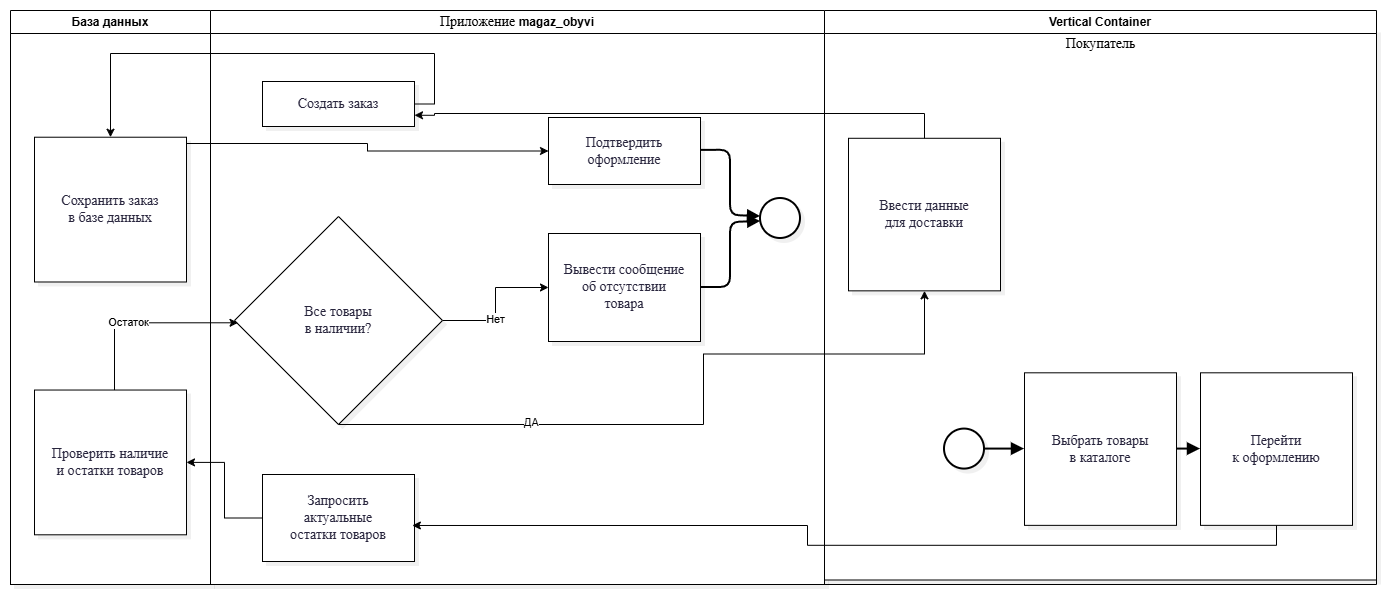

The diagram above was exported from draw.io. Its source (the exported page's mxGraphModel, read from the mxfile embedded in the PNG):
<mxGraphModel dx="1704" dy="1023" grid="1" gridSize="10" guides="1" tooltips="1" connect="1" arrows="1" fold="1" page="1" pageScale="1" pageWidth="827" pageHeight="1169" math="0" shadow="0">
  <root>
    <mxCell id="0" />
    <mxCell id="1" parent="0" />
    <UserObject label="" mermaidData="{&#10;  &quot;data&quot;: &quot;flowchart LR\n    %% Определение стилей (белый фон, черные рамки, скругленные углы)\n    classDef process fill:#ffffff,stroke:#000000,stroke-width:1px,rx:5,ry:5;\n    classDef decision fill:#ffffff,stroke:#000000,stroke-width:1px;\n    classDef startEnd fill:#ffffff,stroke:#000000,stroke-width:2px;\n    classDef lane fill:none,stroke:#000000,stroke-width:1px;\n\n    %% Контейнер 1: Покупатель\n    subgraph Customer [\&quot;Покупатель\&quot;]\n        direction TB\n        Start(( )):::startEnd\n        SelectGoods[\&quot;Выбрать товары&lt;br&gt;в каталоге\&quot;]:::process\n        Checkout[\&quot;Перейти&lt;br&gt;к оформлению\&quot;]:::process\n        EnterData[\&quot;Ввести данные&lt;br&gt;для доставки\&quot;]:::process\n    end\n\n    %% Контейнер 2: Приложение ShoeShop\n    subgraph App [\&quot;Приложение ShoeShop\&quot;]\n        direction TB\n        ReqStock[\&quot;Запросить актуальные&lt;br&gt;остатки товаров\&quot;]:::process\n        CheckStock{\&quot;Все товары&lt;br&gt;в наличии?\&quot;}:::decision\n        ErrMsg[\&quot;Вывести сообщение&lt;br&gt;об отсутствии товара\&quot;]:::process\n        CreateOrder[\&quot;Создать заказ\&quot;]:::process\n        Confirm[\&quot;Подтвердить&lt;br&gt;оформление\&quot;]:::process\n        End(( )):::startEnd\n    end\n\n    %% Контейнер 3: База данных\n    subgraph DB [\&quot;База данных\&quot;]\n        direction TB\n        CheckDB[\&quot;Проверить наличие&lt;br&gt;и остатки товаров\&quot;]:::process\n        SaveOrder[\&quot;Сохранить заказ&lt;br&gt;в базе данных\&quot;]:::process\n    end\n\n    %% Связи (логика сценария)\n    Start --&gt; SelectGoods\n    SelectGoods --&gt; Checkout\n    Checkout --&gt; ReqStock\n    ReqStock --&gt; CheckDB\n    CheckDB --&gt;|остатки| CheckStock\n    \n    CheckStock --&gt;|Нет| ErrMsg\n    CheckStock --&gt;|Да| EnterData\n    \n    EnterData --&gt; CreateOrder\n    CreateOrder --&gt; SaveOrder\n    SaveOrder --&gt; Confirm\n    Confirm --&gt; End\n    ErrMsg --&gt; End\n\n    %% Применение стилей к контейнерам (убираем серый фон)\n    class Customer,App,DB lane;&quot;,&#10;  &quot;config&quot;: null,&#10;  &quot;version&quot;: &quot;12&quot;&#10;}" id="nZv8TqXdeXDpE55DxbME-1">
      <mxCell connectable="0" parent="1" style="group;transparentBounds=1;editIcon=1;lockedGroup=0;groupPadding=10;" vertex="1">
        <mxGeometry as="geometry" />
      </mxCell>
    </UserObject>
    <UserObject label="" mermaidId="n:DB" mermaidBaseStyle="html=1;whiteSpace=nowrap;strokeWidth=1;verticalAlign=top;fillColor=#FFF7ED;strokeColor=#FB923C;fontColor=#000000;fontFamily=Recursive;fontSize=14;shadow=1;shadowColor=#000000;shadowOffsetX=4;shadowOffsetY=4;shadowBlur=0;shadowOpacity=6;" mermaidBaseValue="База данных" id="nZv8TqXdeXDpE55DxbME-2">
      <mxCell parent="nZv8TqXdeXDpE55DxbME-1" style="html=1;whiteSpace=nowrap;strokeWidth=1;verticalAlign=top;fontFamily=Recursive;fontSize=14;shadow=1;shadowColor=#000000;shadowOffsetX=4;shadowOffsetY=4;shadowBlur=0;shadowOpacity=6;fontSource=https%3A%2F%2Ffonts.googleapis.com%2Fcss%3Ffamily%3DRecursive;" vertex="1">
        <mxGeometry height="551" width="200" x="206" y="70" as="geometry" />
      </mxCell>
    </UserObject>
    <UserObject label="Проверить наличие&#10;и остатки товаров" mermaidId="n:CheckDB" mermaidBaseStyle="html=1;whiteSpace=wrap;strokeWidth=1;fillColor=default;strokeColor=default;fontColor=#28253D;fontFamily=Recursive;fontSize=14;shadow=1;shadowColor=#000000;shadowOffsetX=4;shadowOffsetY=4;shadowBlur=0;shadowOpacity=6;" mermaidBaseValue="Проверить наличие&#10;и остатки товаров" id="nZv8TqXdeXDpE55DxbME-3">
      <mxCell parent="nZv8TqXdeXDpE55DxbME-2" style="html=1;whiteSpace=wrap;strokeWidth=1;fillColor=default;strokeColor=default;fontColor=#28253D;fontFamily=Recursive;fontSize=14;shadow=1;shadowColor=#000000;shadowOffsetX=4;shadowOffsetY=4;shadowBlur=0;shadowOpacity=6;fontSource=https%3A%2F%2Ffonts.googleapis.com%2Fcss%3Ffamily%3DRecursive;" vertex="1">
        <mxGeometry height="144.77254901960782" width="152" x="24" y="356.52941176470586" as="geometry" />
      </mxCell>
    </UserObject>
    <UserObject label="Сохранить заказ&#10;в базе данных" mermaidId="n:SaveOrder" mermaidBaseStyle="html=1;whiteSpace=wrap;strokeWidth=1;fillColor=default;strokeColor=default;fontColor=#28253D;fontFamily=Recursive;fontSize=14;shadow=1;shadowColor=#000000;shadowOffsetX=4;shadowOffsetY=4;shadowBlur=0;shadowOpacity=6;" mermaidBaseValue="Сохранить заказ&#10;в базе данных" id="nZv8TqXdeXDpE55DxbME-4">
      <mxCell parent="nZv8TqXdeXDpE55DxbME-2" style="html=1;whiteSpace=wrap;strokeWidth=1;fillColor=default;strokeColor=default;fontColor=#28253D;fontFamily=Recursive;fontSize=14;shadow=1;shadowColor=#000000;shadowOffsetX=4;shadowOffsetY=4;shadowBlur=0;shadowOpacity=6;fontSource=https%3A%2F%2Ffonts.googleapis.com%2Fcss%3Ffamily%3DRecursive;" vertex="1">
        <mxGeometry height="144.77254901960782" width="152" x="24" y="103.71764705882353" as="geometry" />
      </mxCell>
    </UserObject>
    <UserObject label="" mermaidId="n:App" mermaidBaseStyle="html=1;whiteSpace=nowrap;strokeWidth=1;verticalAlign=top;fillColor=#F0FDFA;strokeColor=#2DD4BF;fontColor=#000000;fontFamily=Recursive;fontSize=14;shadow=1;shadowColor=#000000;shadowOffsetX=4;shadowOffsetY=4;shadowBlur=0;shadowOpacity=6;" mermaidBaseValue="Приложение ShoeShop" id="nZv8TqXdeXDpE55DxbME-5">
      <mxCell parent="nZv8TqXdeXDpE55DxbME-1" style="html=1;whiteSpace=nowrap;strokeWidth=1;verticalAlign=top;fontFamily=Recursive;fontSize=14;shadow=1;shadowColor=#000000;shadowOffsetX=4;shadowOffsetY=4;shadowBlur=0;shadowOpacity=6;fontSource=https%3A%2F%2Ffonts.googleapis.com%2Fcss%3Ffamily%3DRecursive;" vertex="1">
        <mxGeometry height="551" width="614" x="406" y="70" as="geometry" />
      </mxCell>
    </UserObject>
    <UserObject label="Запросить актуальные&#10;остатки товаров" mermaidId="n:ReqStock" mermaidBaseStyle="html=1;whiteSpace=wrap;strokeWidth=1;fillColor=default;strokeColor=default;fontColor=#28253D;fontFamily=Recursive;fontSize=14;shadow=1;shadowColor=#000000;shadowOffsetX=4;shadowOffsetY=4;shadowBlur=0;shadowOpacity=6;" mermaidBaseValue="Запросить актуальные&#10;остатки товаров" id="nZv8TqXdeXDpE55DxbME-6">
      <mxCell parent="nZv8TqXdeXDpE55DxbME-5" style="html=1;whiteSpace=wrap;strokeWidth=1;fillColor=default;strokeColor=default;fontColor=#28253D;fontFamily=Recursive;fontSize=14;shadow=1;shadowColor=#000000;shadowOffsetX=4;shadowOffsetY=4;shadowBlur=0;shadowOpacity=6;labelWidth=120;fontSource=https%3A%2F%2Ffonts.googleapis.com%2Fcss%3Ffamily%3DRecursive;" vertex="1">
        <mxGeometry height="87" width="152" x="52" y="441" as="geometry" />
      </mxCell>
    </UserObject>
    <mxCell id="nZv8TqXdeXDpE55DxbME-34" edge="1" parent="nZv8TqXdeXDpE55DxbME-5" source="nZv8TqXdeXDpE55DxbME-7" style="edgeStyle=orthogonalEdgeStyle;rounded=0;orthogonalLoop=1;jettySize=auto;html=1;exitX=1;exitY=0.5;exitDx=0;exitDy=0;entryX=0;entryY=0.5;entryDx=0;entryDy=0;" target="nZv8TqXdeXDpE55DxbME-8">
      <mxGeometry relative="1" as="geometry">
        <Array as="points">
          <mxPoint x="285" y="287" />
          <mxPoint x="285" y="254" />
        </Array>
      </mxGeometry>
    </mxCell>
    <mxCell id="nZv8TqXdeXDpE55DxbME-35" connectable="0" parent="nZv8TqXdeXDpE55DxbME-34" style="edgeLabel;html=1;align=center;verticalAlign=middle;resizable=0;points=[];" value="Нет" vertex="1">
      <mxGeometry relative="1" x="-0.2086" y="1" as="geometry">
        <mxPoint as="offset" />
      </mxGeometry>
    </mxCell>
    <UserObject label="Все товары&#10;в наличии?" mermaidId="n:CheckStock" mermaidBaseStyle="rhombus;html=1;strokeWidth=1;whiteSpace=wrap;fillColor=default;strokeColor=default;fontColor=#28253D;fontFamily=Recursive;fontSize=14;shadow=1;shadowColor=#000000;shadowOffsetX=4;shadowOffsetY=4;shadowBlur=0;shadowOpacity=6;" mermaidBaseValue="Все товары&#10;в наличии?" id="nZv8TqXdeXDpE55DxbME-7">
      <mxCell parent="nZv8TqXdeXDpE55DxbME-5" style="rhombus;html=1;strokeWidth=1;whiteSpace=wrap;fillColor=default;strokeColor=default;fontColor=#28253D;fontFamily=Recursive;fontSize=14;shadow=1;shadowColor=#000000;shadowOffsetX=4;shadowOffsetY=4;shadowBlur=0;shadowOpacity=6;fontSource=https%3A%2F%2Ffonts.googleapis.com%2Fcss%3Ffamily%3DRecursive;" vertex="1">
        <mxGeometry height="208" width="208" x="24" y="183" as="geometry" />
      </mxCell>
    </UserObject>
    <UserObject label="Вывести сообщение&#10;об отсутствии товара" mermaidId="n:ErrMsg" mermaidBaseStyle="html=1;whiteSpace=wrap;strokeWidth=1;fillColor=default;strokeColor=default;fontColor=#28253D;fontFamily=Recursive;fontSize=14;shadow=1;shadowColor=#000000;shadowOffsetX=4;shadowOffsetY=4;shadowBlur=0;shadowOpacity=6;" mermaidBaseValue="Вывести сообщение&#10;об отсутствии товара" id="nZv8TqXdeXDpE55DxbME-8">
      <mxCell parent="nZv8TqXdeXDpE55DxbME-5" style="html=1;whiteSpace=wrap;strokeWidth=1;fillColor=default;strokeColor=default;fontColor=#28253D;fontFamily=Recursive;fontSize=14;shadow=1;shadowColor=#000000;shadowOffsetX=4;shadowOffsetY=4;shadowBlur=0;shadowOpacity=6;labelWidth=120;fontSource=https%3A%2F%2Ffonts.googleapis.com%2Fcss%3Ffamily%3DRecursive;" vertex="1">
        <mxGeometry height="108" width="152" x="338" y="200" as="geometry" />
      </mxCell>
    </UserObject>
    <UserObject label="Создать заказ" mermaidId="n:CreateOrder" mermaidBaseStyle="html=1;whiteSpace=wrap;strokeWidth=1;fillColor=default;strokeColor=default;fontColor=#28253D;fontFamily=Recursive;fontSize=14;shadow=1;shadowColor=#000000;shadowOffsetX=4;shadowOffsetY=4;shadowBlur=0;shadowOpacity=6;" mermaidBaseValue="Создать заказ" id="nZv8TqXdeXDpE55DxbME-9">
      <mxCell parent="nZv8TqXdeXDpE55DxbME-5" style="html=1;whiteSpace=wrap;strokeWidth=1;fillColor=default;strokeColor=default;fontColor=#28253D;fontFamily=Recursive;fontSize=14;shadow=1;shadowColor=#000000;shadowOffsetX=4;shadowOffsetY=4;shadowBlur=0;shadowOpacity=6;fontSource=https%3A%2F%2Ffonts.googleapis.com%2Fcss%3Ffamily%3DRecursive;" vertex="1">
        <mxGeometry height="45" width="152" x="52" y="48" as="geometry" />
      </mxCell>
    </UserObject>
    <UserObject label="Подтвердить&#10;оформление" mermaidId="n:Confirm" mermaidBaseStyle="html=1;whiteSpace=wrap;strokeWidth=1;fillColor=default;strokeColor=default;fontColor=#28253D;fontFamily=Recursive;fontSize=14;shadow=1;shadowColor=#000000;shadowOffsetX=4;shadowOffsetY=4;shadowBlur=0;shadowOpacity=6;" mermaidBaseValue="Подтвердить&#10;оформление" id="nZv8TqXdeXDpE55DxbME-10">
      <mxCell parent="nZv8TqXdeXDpE55DxbME-5" style="html=1;whiteSpace=wrap;strokeWidth=1;fillColor=default;strokeColor=default;fontColor=#28253D;fontFamily=Recursive;fontSize=14;shadow=1;shadowColor=#000000;shadowOffsetX=4;shadowOffsetY=4;shadowBlur=0;shadowOpacity=6;fontSource=https%3A%2F%2Ffonts.googleapis.com%2Fcss%3Ffamily%3DRecursive;" vertex="1">
        <mxGeometry height="67" width="152" x="338" y="84" as="geometry" />
      </mxCell>
    </UserObject>
    <UserObject label="" mermaidId="n:End" mermaidBaseStyle="ellipse;html=1;aspect=fixed;strokeWidth=2;whiteSpace=wrap;fillColor=default;strokeColor=default;fontColor=#28253D;fontFamily=Recursive;fontSize=14;shadow=1;shadowColor=#000000;shadowOffsetX=4;shadowOffsetY=4;shadowBlur=0;shadowOpacity=6;" mermaidBaseValue="" id="nZv8TqXdeXDpE55DxbME-11">
      <mxCell parent="nZv8TqXdeXDpE55DxbME-5" style="ellipse;html=1;aspect=fixed;strokeWidth=2;whiteSpace=wrap;fillColor=default;strokeColor=default;fontColor=#28253D;fontFamily=Recursive;fontSize=14;shadow=1;shadowColor=#000000;shadowOffsetX=4;shadowOffsetY=4;shadowBlur=0;shadowOpacity=6;fontSource=https%3A%2F%2Ffonts.googleapis.com%2Fcss%3Ffamily%3DRecursive;" vertex="1">
        <mxGeometry height="40" width="40" x="550" y="165" as="geometry" />
      </mxCell>
    </UserObject>
    <UserObject label="" mermaidId="e:Confirm-&gt;End#0" mermaidBaseStyle="edgeStyle=orthogonalEdgeStyle;rounded=1;curved=0;startArrow=none;endArrow=block;endSize=8;jumpStyle=arc;jumpSize=12;strokeColor=#000000;exitX=1;exitY=0.49;entryX=0;entryY=0.43;strokeWidth=2;targetPerimeterSpacing=4;" mermaidBaseValue="" id="nZv8TqXdeXDpE55DxbME-13">
      <mxCell edge="1" parent="nZv8TqXdeXDpE55DxbME-5" source="nZv8TqXdeXDpE55DxbME-10" style="edgeStyle=orthogonalEdgeStyle;rounded=1;curved=0;startArrow=none;endArrow=block;endSize=8;jumpStyle=arc;jumpSize=12;strokeColor=#000000;exitX=1;exitY=0.49;entryX=0;entryY=0.43;strokeWidth=2;targetPerimeterSpacing=4;" target="nZv8TqXdeXDpE55DxbME-11">
        <mxGeometry relative="1" as="geometry">
          <Array as="points">
            <mxPoint x="520" y="117" />
            <mxPoint x="520" y="182" />
          </Array>
        </mxGeometry>
      </mxCell>
    </UserObject>
    <UserObject label="" mermaidId="e:ErrMsg-&gt;End#0" mermaidBaseStyle="edgeStyle=orthogonalEdgeStyle;rounded=1;curved=0;startArrow=none;endArrow=block;endSize=8;jumpStyle=arc;jumpSize=12;strokeColor=#000000;exitX=1;exitY=0.5;entryX=0;entryY=0.59;strokeWidth=2;targetPerimeterSpacing=4;" mermaidBaseValue="" id="nZv8TqXdeXDpE55DxbME-14">
      <mxCell edge="1" parent="nZv8TqXdeXDpE55DxbME-5" source="nZv8TqXdeXDpE55DxbME-8" style="edgeStyle=orthogonalEdgeStyle;rounded=1;curved=0;startArrow=none;endArrow=block;endSize=8;jumpStyle=arc;jumpSize=12;strokeColor=#000000;exitX=1;exitY=0.5;entryX=0;entryY=0.59;strokeWidth=2;targetPerimeterSpacing=4;" target="nZv8TqXdeXDpE55DxbME-11">
        <mxGeometry relative="1" as="geometry">
          <Array as="points">
            <mxPoint x="520" y="254" />
            <mxPoint x="520" y="189" />
          </Array>
        </mxGeometry>
      </mxCell>
    </UserObject>
    <UserObject label="Покупатель" mermaidId="n:Customer" mermaidBaseStyle="html=1;whiteSpace=nowrap;strokeWidth=1;verticalAlign=top;fillColor=#FDF4FF;strokeColor=#E879F9;fontColor=#000000;fontFamily=Recursive;fontSize=14;shadow=1;shadowColor=#000000;shadowOffsetX=4;shadowOffsetY=4;shadowBlur=0;shadowOpacity=6;" mermaidBaseValue="Покупатель" id="nZv8TqXdeXDpE55DxbME-15">
      <mxCell parent="nZv8TqXdeXDpE55DxbME-1" style="html=1;whiteSpace=nowrap;strokeWidth=1;verticalAlign=top;fontFamily=Recursive;fontSize=14;shadow=1;shadowColor=#000000;shadowOffsetX=4;shadowOffsetY=4;shadowBlur=0;shadowOpacity=6;fontSource=https%3A%2F%2Ffonts.googleapis.com%2Fcss%3Ffamily%3DRecursive;" vertex="1">
        <mxGeometry height="551" width="552" x="1020" y="65.5" as="geometry" />
      </mxCell>
    </UserObject>
    <UserObject label="" mermaidId="n:Start" mermaidBaseStyle="ellipse;html=1;aspect=fixed;strokeWidth=2;whiteSpace=wrap;fillColor=default;strokeColor=default;fontColor=#28253D;fontFamily=Recursive;fontSize=14;shadow=1;shadowColor=#000000;shadowOffsetX=4;shadowOffsetY=4;shadowBlur=0;shadowOpacity=6;" mermaidBaseValue="" id="nZv8TqXdeXDpE55DxbME-16">
      <mxCell parent="nZv8TqXdeXDpE55DxbME-15" style="ellipse;html=1;aspect=fixed;strokeWidth=2;whiteSpace=wrap;fillColor=default;strokeColor=default;fontColor=#28253D;fontFamily=Recursive;fontSize=14;shadow=1;shadowColor=#000000;shadowOffsetX=4;shadowOffsetY=4;shadowBlur=0;shadowOpacity=6;fontSource=https%3A%2F%2Ffonts.googleapis.com%2Fcss%3Ffamily%3DRecursive;" vertex="1">
        <mxGeometry height="40" width="40" x="120" y="400.08181818181816" as="geometry" />
      </mxCell>
    </UserObject>
    <UserObject label="Выбрать товары&#10;в каталоге" mermaidId="n:SelectGoods" mermaidBaseStyle="html=1;whiteSpace=wrap;strokeWidth=1;fillColor=default;strokeColor=default;fontColor=#28253D;fontFamily=Recursive;fontSize=14;shadow=1;shadowColor=#000000;shadowOffsetX=4;shadowOffsetY=4;shadowBlur=0;shadowOpacity=6;" mermaidBaseValue="Выбрать товары&#10;в каталоге" id="nZv8TqXdeXDpE55DxbME-17">
      <mxCell parent="nZv8TqXdeXDpE55DxbME-15" style="html=1;whiteSpace=wrap;strokeWidth=1;fillColor=default;strokeColor=default;fontColor=#28253D;fontFamily=Recursive;fontSize=14;shadow=1;shadowColor=#000000;shadowOffsetX=4;shadowOffsetY=4;shadowBlur=0;shadowOpacity=6;fontSource=https%3A%2F%2Ffonts.googleapis.com%2Fcss%3Ffamily%3DRecursive;" vertex="1">
        <mxGeometry height="152.5495867768595" width="152" x="200" y="343.8057851239669" as="geometry" />
      </mxCell>
    </UserObject>
    <UserObject label="Перейти&#10;к оформлению" mermaidId="n:Checkout" mermaidBaseStyle="html=1;whiteSpace=wrap;strokeWidth=1;fillColor=default;strokeColor=default;fontColor=#28253D;fontFamily=Recursive;fontSize=14;shadow=1;shadowColor=#000000;shadowOffsetX=4;shadowOffsetY=4;shadowBlur=0;shadowOpacity=6;" mermaidBaseValue="Перейти&#10;к оформлению" id="nZv8TqXdeXDpE55DxbME-18">
      <mxCell parent="nZv8TqXdeXDpE55DxbME-15" style="html=1;whiteSpace=wrap;strokeWidth=1;fillColor=default;strokeColor=default;fontColor=#28253D;fontFamily=Recursive;fontSize=14;shadow=1;shadowColor=#000000;shadowOffsetX=4;shadowOffsetY=4;shadowBlur=0;shadowOpacity=6;fontSource=https%3A%2F%2Ffonts.googleapis.com%2Fcss%3Ffamily%3DRecursive;" vertex="1">
        <mxGeometry height="152.5495867768595" width="152" x="376" y="343.8057851239669" as="geometry" />
      </mxCell>
    </UserObject>
    <UserObject label="Ввести данные&#10;для доставки" mermaidId="n:EnterData" mermaidBaseStyle="html=1;whiteSpace=wrap;strokeWidth=1;fillColor=default;strokeColor=default;fontColor=#28253D;fontFamily=Recursive;fontSize=14;shadow=1;shadowColor=#000000;shadowOffsetX=4;shadowOffsetY=4;shadowBlur=0;shadowOpacity=6;" mermaidBaseValue="Ввести данные&#10;для доставки" id="nZv8TqXdeXDpE55DxbME-19">
      <mxCell parent="nZv8TqXdeXDpE55DxbME-15" style="html=1;whiteSpace=wrap;strokeWidth=1;fillColor=default;strokeColor=default;fontColor=#28253D;fontFamily=Recursive;fontSize=14;shadow=1;shadowColor=#000000;shadowOffsetX=4;shadowOffsetY=4;shadowBlur=0;shadowOpacity=6;fontSource=https%3A%2F%2Ffonts.googleapis.com%2Fcss%3Ffamily%3DRecursive;" vertex="1">
        <mxGeometry height="152.5495867768595" width="152" x="24" y="109.28925619834712" as="geometry" />
      </mxCell>
    </UserObject>
    <UserObject label="" mermaidId="e:Start-&gt;SelectGoods#0" mermaidBaseStyle="edgeStyle=orthogonalEdgeStyle;rounded=1;curved=0;startArrow=none;endArrow=block;endSize=8;jumpStyle=arc;jumpSize=12;strokeColor=#000000;exitX=1;exitY=0.49;entryX=0;entryY=0.5;strokeWidth=2;targetPerimeterSpacing=4;" mermaidBaseValue="" id="nZv8TqXdeXDpE55DxbME-20">
      <mxCell edge="1" parent="nZv8TqXdeXDpE55DxbME-15" source="nZv8TqXdeXDpE55DxbME-16" style="edgeStyle=orthogonalEdgeStyle;rounded=1;curved=0;startArrow=none;endArrow=block;endSize=8;jumpStyle=arc;jumpSize=12;strokeColor=#000000;exitX=1;exitY=0.49;entryX=0;entryY=0.5;strokeWidth=2;targetPerimeterSpacing=4;" target="nZv8TqXdeXDpE55DxbME-17">
        <mxGeometry relative="1" as="geometry">
          <Array as="points" />
        </mxGeometry>
      </mxCell>
    </UserObject>
    <UserObject label="" mermaidId="e:SelectGoods-&gt;Checkout#0" mermaidBaseStyle="edgeStyle=orthogonalEdgeStyle;rounded=1;curved=0;startArrow=none;endArrow=block;endSize=8;jumpStyle=arc;jumpSize=12;strokeColor=#000000;exitX=1;exitY=0.5;entryX=0;entryY=0.5;strokeWidth=2;targetPerimeterSpacing=4;" mermaidBaseValue="" id="nZv8TqXdeXDpE55DxbME-21">
      <mxCell edge="1" parent="nZv8TqXdeXDpE55DxbME-15" source="nZv8TqXdeXDpE55DxbME-17" style="edgeStyle=orthogonalEdgeStyle;rounded=1;curved=0;startArrow=none;endArrow=block;endSize=8;jumpStyle=arc;jumpSize=12;strokeColor=#000000;exitX=1;exitY=0.5;entryX=0;entryY=0.5;strokeWidth=2;targetPerimeterSpacing=4;" target="nZv8TqXdeXDpE55DxbME-18">
        <mxGeometry relative="1" as="geometry">
          <Array as="points" />
        </mxGeometry>
      </mxCell>
    </UserObject>
    <mxCell id="nZv8TqXdeXDpE55DxbME-29" parent="nZv8TqXdeXDpE55DxbME-1" style="swimlane;whiteSpace=wrap;html=1;" value="База данных" vertex="1">
      <mxGeometry height="574" width="200" x="206" y="47" as="geometry" />
    </mxCell>
    <mxCell id="nZv8TqXdeXDpE55DxbME-30" parent="nZv8TqXdeXDpE55DxbME-1" style="swimlane;whiteSpace=wrap;html=1;" value="&lt;span style=&quot;font-family: Recursive; font-size: 14px; font-weight: 400; white-space: nowrap;&quot;&gt;Приложение&amp;nbsp;&lt;/span&gt;magaz_obyvi" vertex="1">
      <mxGeometry height="574" width="614" x="406" y="47" as="geometry" />
    </mxCell>
    <mxCell id="nZv8TqXdeXDpE55DxbME-31" parent="nZv8TqXdeXDpE55DxbME-1" style="swimlane;whiteSpace=wrap;html=1;" value="Vertical Container" vertex="1">
      <mxGeometry height="574" width="552" x="1020" y="47" as="geometry" />
    </mxCell>
    <mxCell id="nZv8TqXdeXDpE55DxbME-32" edge="1" parent="nZv8TqXdeXDpE55DxbME-1" source="nZv8TqXdeXDpE55DxbME-7" style="edgeStyle=orthogonalEdgeStyle;rounded=0;orthogonalLoop=1;jettySize=auto;html=1;exitX=0.5;exitY=1;exitDx=0;exitDy=0;" target="nZv8TqXdeXDpE55DxbME-19">
      <mxGeometry relative="1" as="geometry">
        <Array as="points">
          <mxPoint x="899" y="461" />
          <mxPoint x="899" y="390.5" />
        </Array>
      </mxGeometry>
    </mxCell>
    <mxCell id="nZv8TqXdeXDpE55DxbME-33" connectable="0" parent="nZv8TqXdeXDpE55DxbME-32" style="edgeLabel;html=1;align=center;verticalAlign=middle;resizable=0;points=[];" value="ДА" vertex="1">
      <mxGeometry relative="1" x="-0.4656" y="3" as="geometry">
        <mxPoint as="offset" />
      </mxGeometry>
    </mxCell>
    <mxCell id="nZv8TqXdeXDpE55DxbME-37" edge="1" parent="nZv8TqXdeXDpE55DxbME-1" source="nZv8TqXdeXDpE55DxbME-9" style="edgeStyle=orthogonalEdgeStyle;rounded=0;orthogonalLoop=1;jettySize=auto;html=1;exitX=1;exitY=0.5;exitDx=0;exitDy=0;entryX=0.5;entryY=0;entryDx=0;entryDy=0;" target="nZv8TqXdeXDpE55DxbME-4">
      <mxGeometry relative="1" x="0.3634" as="geometry">
        <Array as="points">
          <mxPoint x="630" y="140.5" />
          <mxPoint x="630" y="90" />
          <mxPoint x="306" y="90" />
        </Array>
      </mxGeometry>
    </mxCell>
    <mxCell id="nZv8TqXdeXDpE55DxbME-38" edge="1" parent="nZv8TqXdeXDpE55DxbME-1" source="nZv8TqXdeXDpE55DxbME-4" style="edgeStyle=orthogonalEdgeStyle;rounded=0;orthogonalLoop=1;jettySize=auto;html=1;entryX=0;entryY=0.5;entryDx=0;entryDy=0;" target="nZv8TqXdeXDpE55DxbME-10">
      <mxGeometry relative="1" as="geometry">
        <Array as="points">
          <mxPoint x="563" y="180" />
          <mxPoint x="563" y="187.5" />
        </Array>
      </mxGeometry>
    </mxCell>
    <mxCell id="nZv8TqXdeXDpE55DxbME-39" edge="1" parent="nZv8TqXdeXDpE55DxbME-1" source="nZv8TqXdeXDpE55DxbME-3" style="edgeStyle=orthogonalEdgeStyle;rounded=0;orthogonalLoop=1;jettySize=auto;html=1;entryX=0.017;entryY=0.511;entryDx=0;entryDy=0;entryPerimeter=0;" target="nZv8TqXdeXDpE55DxbME-7">
      <mxGeometry relative="1" as="geometry">
        <Array as="points">
          <mxPoint x="310" y="359.3" />
        </Array>
      </mxGeometry>
    </mxCell>
    <mxCell id="nZv8TqXdeXDpE55DxbME-40" connectable="0" parent="nZv8TqXdeXDpE55DxbME-39" style="edgeLabel;html=1;align=center;verticalAlign=middle;resizable=0;points=[];" value="Остаток" vertex="1">
      <mxGeometry relative="1" x="-0.1539" y="1" as="geometry">
        <mxPoint as="offset" />
      </mxGeometry>
    </mxCell>
    <mxCell id="nZv8TqXdeXDpE55DxbME-44" edge="1" parent="nZv8TqXdeXDpE55DxbME-1" source="nZv8TqXdeXDpE55DxbME-6" style="edgeStyle=orthogonalEdgeStyle;rounded=0;orthogonalLoop=1;jettySize=auto;html=1;" target="nZv8TqXdeXDpE55DxbME-3">
      <mxGeometry relative="1" as="geometry" />
    </mxCell>
    <mxCell id="nZv8TqXdeXDpE55DxbME-45" edge="1" parent="nZv8TqXdeXDpE55DxbME-1" source="nZv8TqXdeXDpE55DxbME-18" style="edgeStyle=orthogonalEdgeStyle;rounded=0;orthogonalLoop=1;jettySize=auto;html=1;exitX=0.5;exitY=1;exitDx=0;exitDy=0;entryX=0.986;entryY=0.586;entryDx=0;entryDy=0;entryPerimeter=0;" target="nZv8TqXdeXDpE55DxbME-6">
      <mxGeometry relative="1" as="geometry" />
    </mxCell>
    <mxCell id="nZv8TqXdeXDpE55DxbME-46" edge="1" parent="nZv8TqXdeXDpE55DxbME-1" source="nZv8TqXdeXDpE55DxbME-19" style="edgeStyle=orthogonalEdgeStyle;rounded=0;orthogonalLoop=1;jettySize=auto;html=1;entryX=1;entryY=0.75;entryDx=0;entryDy=0;" target="nZv8TqXdeXDpE55DxbME-9">
      <mxGeometry relative="1" x="-0.0011" as="geometry">
        <Array as="points">
          <mxPoint x="1120" y="150" />
          <mxPoint x="630" y="150" />
          <mxPoint x="630" y="151.8" />
        </Array>
      </mxGeometry>
    </mxCell>
  </root>
</mxGraphModel>